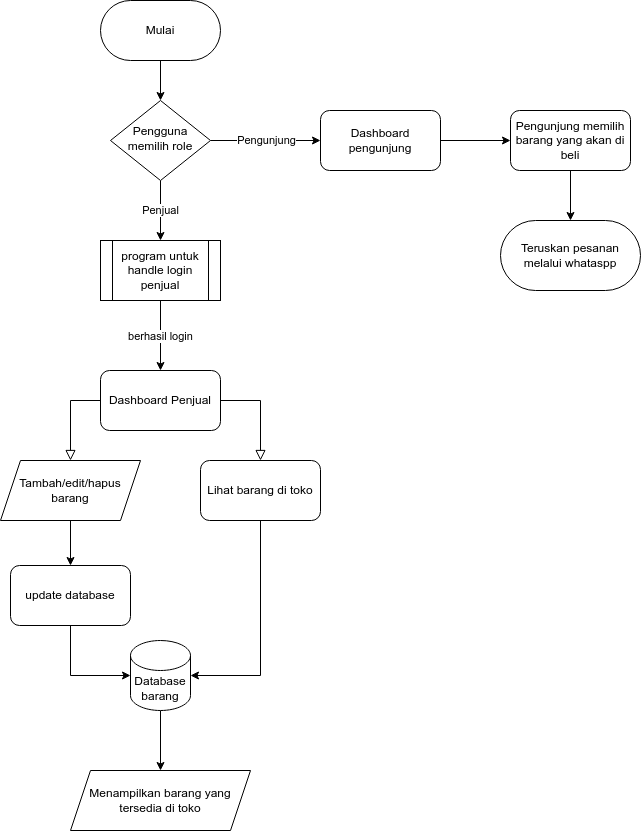

The diagram above was exported from draw.io. Its source (the exported page's mxGraphModel, read from the mxfile embedded in the PNG):
<mxGraphModel dx="1071" dy="1815" grid="1" gridSize="10" guides="1" tooltips="1" connect="1" arrows="1" fold="1" page="1" pageScale="1" pageWidth="827" pageHeight="1169" math="0" shadow="0">
  <root>
    <mxCell id="WIyWlLk6GJQsqaUBKTNV-0" />
    <mxCell id="WIyWlLk6GJQsqaUBKTNV-1" parent="WIyWlLk6GJQsqaUBKTNV-0" />
    <mxCell id="Rq4xK070a-YN66TZMvoE-31" value="Penjual" style="edgeStyle=orthogonalEdgeStyle;rounded=0;orthogonalLoop=1;jettySize=auto;html=1;entryX=0.5;entryY=0;entryDx=0;entryDy=0;" edge="1" parent="WIyWlLk6GJQsqaUBKTNV-1" source="WIyWlLk6GJQsqaUBKTNV-6" target="Rq4xK070a-YN66TZMvoE-14">
      <mxGeometry relative="1" as="geometry" />
    </mxCell>
    <mxCell id="Rq4xK070a-YN66TZMvoE-32" value="Pengunjung" style="edgeStyle=orthogonalEdgeStyle;rounded=0;orthogonalLoop=1;jettySize=auto;html=1;entryX=0;entryY=0.5;entryDx=0;entryDy=0;" edge="1" parent="WIyWlLk6GJQsqaUBKTNV-1" source="WIyWlLk6GJQsqaUBKTNV-6" target="Rq4xK070a-YN66TZMvoE-34">
      <mxGeometry relative="1" as="geometry">
        <mxPoint x="370" y="100" as="targetPoint" />
      </mxGeometry>
    </mxCell>
    <mxCell id="WIyWlLk6GJQsqaUBKTNV-6" value="Pengguna memilih role" style="rhombus;whiteSpace=wrap;html=1;shadow=0;fontFamily=Helvetica;fontSize=12;align=center;strokeWidth=1;spacing=6;spacingTop=-4;" parent="WIyWlLk6GJQsqaUBKTNV-1" vertex="1">
      <mxGeometry x="170" y="60" width="100" height="80" as="geometry" />
    </mxCell>
    <mxCell id="Rq4xK070a-YN66TZMvoE-36" style="edgeStyle=orthogonalEdgeStyle;rounded=0;orthogonalLoop=1;jettySize=auto;html=1;entryX=0.5;entryY=0;entryDx=0;entryDy=0;" edge="1" parent="WIyWlLk6GJQsqaUBKTNV-1" source="Rq4xK070a-YN66TZMvoE-1" target="WIyWlLk6GJQsqaUBKTNV-6">
      <mxGeometry relative="1" as="geometry" />
    </mxCell>
    <mxCell id="Rq4xK070a-YN66TZMvoE-1" value="Mulai" style="rounded=1;whiteSpace=wrap;html=1;arcSize=50;" vertex="1" parent="WIyWlLk6GJQsqaUBKTNV-1">
      <mxGeometry x="160" y="-40" width="120" height="60" as="geometry" />
    </mxCell>
    <mxCell id="Rq4xK070a-YN66TZMvoE-4" value="Dashboard Penjual" style="rounded=1;whiteSpace=wrap;html=1;" vertex="1" parent="WIyWlLk6GJQsqaUBKTNV-1">
      <mxGeometry x="160" y="330" width="120" height="60" as="geometry" />
    </mxCell>
    <mxCell id="Rq4xK070a-YN66TZMvoE-29" style="edgeStyle=orthogonalEdgeStyle;rounded=0;orthogonalLoop=1;jettySize=auto;html=1;entryX=0.5;entryY=0;entryDx=0;entryDy=0;" edge="1" parent="WIyWlLk6GJQsqaUBKTNV-1" source="Rq4xK070a-YN66TZMvoE-5" target="Rq4xK070a-YN66TZMvoE-28">
      <mxGeometry relative="1" as="geometry" />
    </mxCell>
    <mxCell id="Rq4xK070a-YN66TZMvoE-5" value="Tambah/edit/hapus barang" style="shape=parallelogram;perimeter=parallelogramPerimeter;whiteSpace=wrap;html=1;fixedSize=1;" vertex="1" parent="WIyWlLk6GJQsqaUBKTNV-1">
      <mxGeometry x="60" y="420" width="140" height="60" as="geometry" />
    </mxCell>
    <mxCell id="Rq4xK070a-YN66TZMvoE-6" value="" style="rounded=0;html=1;jettySize=auto;orthogonalLoop=1;fontSize=11;endArrow=block;endFill=0;endSize=8;strokeWidth=1;shadow=0;labelBackgroundColor=none;edgeStyle=orthogonalEdgeStyle;exitX=0;exitY=0.5;exitDx=0;exitDy=0;entryX=0.5;entryY=0;entryDx=0;entryDy=0;" edge="1" parent="WIyWlLk6GJQsqaUBKTNV-1" source="Rq4xK070a-YN66TZMvoE-4" target="Rq4xK070a-YN66TZMvoE-5">
      <mxGeometry relative="1" as="geometry">
        <mxPoint x="230" y="160" as="sourcePoint" />
        <mxPoint x="230" y="200" as="targetPoint" />
        <Array as="points">
          <mxPoint x="130" y="360" />
        </Array>
      </mxGeometry>
    </mxCell>
    <mxCell id="Rq4xK070a-YN66TZMvoE-7" value="Menampilkan barang yang tersedia di toko" style="shape=parallelogram;perimeter=parallelogramPerimeter;whiteSpace=wrap;html=1;fixedSize=1;" vertex="1" parent="WIyWlLk6GJQsqaUBKTNV-1">
      <mxGeometry x="130" y="730" width="180" height="60" as="geometry" />
    </mxCell>
    <mxCell id="Rq4xK070a-YN66TZMvoE-8" value="" style="rounded=0;html=1;jettySize=auto;orthogonalLoop=1;fontSize=11;endArrow=block;endFill=0;endSize=8;strokeWidth=1;shadow=0;labelBackgroundColor=none;edgeStyle=orthogonalEdgeStyle;entryX=0.5;entryY=0;entryDx=0;entryDy=0;exitX=1;exitY=0.5;exitDx=0;exitDy=0;" edge="1" parent="WIyWlLk6GJQsqaUBKTNV-1" source="Rq4xK070a-YN66TZMvoE-4" target="Rq4xK070a-YN66TZMvoE-19">
      <mxGeometry relative="1" as="geometry">
        <mxPoint x="413" y="350" as="sourcePoint" />
        <mxPoint x="413" y="515" as="targetPoint" />
      </mxGeometry>
    </mxCell>
    <mxCell id="Rq4xK070a-YN66TZMvoE-27" style="edgeStyle=orthogonalEdgeStyle;rounded=0;orthogonalLoop=1;jettySize=auto;html=1;entryX=0.5;entryY=0;entryDx=0;entryDy=0;" edge="1" parent="WIyWlLk6GJQsqaUBKTNV-1" source="Rq4xK070a-YN66TZMvoE-9" target="Rq4xK070a-YN66TZMvoE-7">
      <mxGeometry relative="1" as="geometry" />
    </mxCell>
    <mxCell id="Rq4xK070a-YN66TZMvoE-9" value="Database barang" style="shape=cylinder3;whiteSpace=wrap;html=1;boundedLbl=1;backgroundOutline=1;size=15;" vertex="1" parent="WIyWlLk6GJQsqaUBKTNV-1">
      <mxGeometry x="190" y="600" width="60" height="70" as="geometry" />
    </mxCell>
    <mxCell id="Rq4xK070a-YN66TZMvoE-15" value="berhasil login" style="edgeStyle=orthogonalEdgeStyle;rounded=0;orthogonalLoop=1;jettySize=auto;html=1;exitX=0.5;exitY=1;exitDx=0;exitDy=0;" edge="1" parent="WIyWlLk6GJQsqaUBKTNV-1" source="Rq4xK070a-YN66TZMvoE-14" target="Rq4xK070a-YN66TZMvoE-4">
      <mxGeometry relative="1" as="geometry" />
    </mxCell>
    <mxCell id="Rq4xK070a-YN66TZMvoE-14" value="program untuk handle login penjual" style="shape=process;whiteSpace=wrap;html=1;backgroundOutline=1;" vertex="1" parent="WIyWlLk6GJQsqaUBKTNV-1">
      <mxGeometry x="160" y="200" width="120" height="60" as="geometry" />
    </mxCell>
    <mxCell id="Rq4xK070a-YN66TZMvoE-16" style="edgeStyle=orthogonalEdgeStyle;rounded=0;orthogonalLoop=1;jettySize=auto;html=1;exitX=0.5;exitY=1;exitDx=0;exitDy=0;exitPerimeter=0;" edge="1" parent="WIyWlLk6GJQsqaUBKTNV-1" source="Rq4xK070a-YN66TZMvoE-9" target="Rq4xK070a-YN66TZMvoE-9">
      <mxGeometry relative="1" as="geometry" />
    </mxCell>
    <mxCell id="Rq4xK070a-YN66TZMvoE-19" value="Lihat barang di toko" style="rounded=1;whiteSpace=wrap;html=1;" vertex="1" parent="WIyWlLk6GJQsqaUBKTNV-1">
      <mxGeometry x="260" y="420" width="120" height="60" as="geometry" />
    </mxCell>
    <mxCell id="Rq4xK070a-YN66TZMvoE-26" style="edgeStyle=orthogonalEdgeStyle;rounded=0;orthogonalLoop=1;jettySize=auto;html=1;entryX=1;entryY=0.5;entryDx=0;entryDy=0;entryPerimeter=0;" edge="1" parent="WIyWlLk6GJQsqaUBKTNV-1" source="Rq4xK070a-YN66TZMvoE-19" target="Rq4xK070a-YN66TZMvoE-9">
      <mxGeometry relative="1" as="geometry">
        <Array as="points">
          <mxPoint x="320" y="635" />
        </Array>
      </mxGeometry>
    </mxCell>
    <mxCell id="Rq4xK070a-YN66TZMvoE-28" value="update database" style="rounded=1;whiteSpace=wrap;html=1;" vertex="1" parent="WIyWlLk6GJQsqaUBKTNV-1">
      <mxGeometry x="70" y="525" width="120" height="60" as="geometry" />
    </mxCell>
    <mxCell id="Rq4xK070a-YN66TZMvoE-30" style="edgeStyle=orthogonalEdgeStyle;rounded=0;orthogonalLoop=1;jettySize=auto;html=1;entryX=0;entryY=0.5;entryDx=0;entryDy=0;entryPerimeter=0;" edge="1" parent="WIyWlLk6GJQsqaUBKTNV-1" source="Rq4xK070a-YN66TZMvoE-28" target="Rq4xK070a-YN66TZMvoE-9">
      <mxGeometry relative="1" as="geometry" />
    </mxCell>
    <mxCell id="Rq4xK070a-YN66TZMvoE-39" style="edgeStyle=orthogonalEdgeStyle;rounded=0;orthogonalLoop=1;jettySize=auto;html=1;entryX=0.5;entryY=0;entryDx=0;entryDy=0;" edge="1" parent="WIyWlLk6GJQsqaUBKTNV-1" source="Rq4xK070a-YN66TZMvoE-33" target="Rq4xK070a-YN66TZMvoE-38">
      <mxGeometry relative="1" as="geometry" />
    </mxCell>
    <mxCell id="Rq4xK070a-YN66TZMvoE-33" value="Pengunjung memilih barang yang akan di beli" style="rounded=1;whiteSpace=wrap;html=1;" vertex="1" parent="WIyWlLk6GJQsqaUBKTNV-1">
      <mxGeometry x="570" y="70" width="120" height="60" as="geometry" />
    </mxCell>
    <mxCell id="Rq4xK070a-YN66TZMvoE-35" style="edgeStyle=orthogonalEdgeStyle;rounded=0;orthogonalLoop=1;jettySize=auto;html=1;entryX=0;entryY=0.5;entryDx=0;entryDy=0;" edge="1" parent="WIyWlLk6GJQsqaUBKTNV-1" source="Rq4xK070a-YN66TZMvoE-34" target="Rq4xK070a-YN66TZMvoE-33">
      <mxGeometry relative="1" as="geometry" />
    </mxCell>
    <mxCell id="Rq4xK070a-YN66TZMvoE-34" value="Dashboard pengunjung" style="rounded=1;whiteSpace=wrap;html=1;" vertex="1" parent="WIyWlLk6GJQsqaUBKTNV-1">
      <mxGeometry x="380" y="70" width="120" height="60" as="geometry" />
    </mxCell>
    <mxCell id="Rq4xK070a-YN66TZMvoE-38" value="Teruskan pesanan melalui whataspp" style="rounded=1;whiteSpace=wrap;html=1;arcSize=50;" vertex="1" parent="WIyWlLk6GJQsqaUBKTNV-1">
      <mxGeometry x="560" y="180" width="140" height="70" as="geometry" />
    </mxCell>
  </root>
</mxGraphModel>